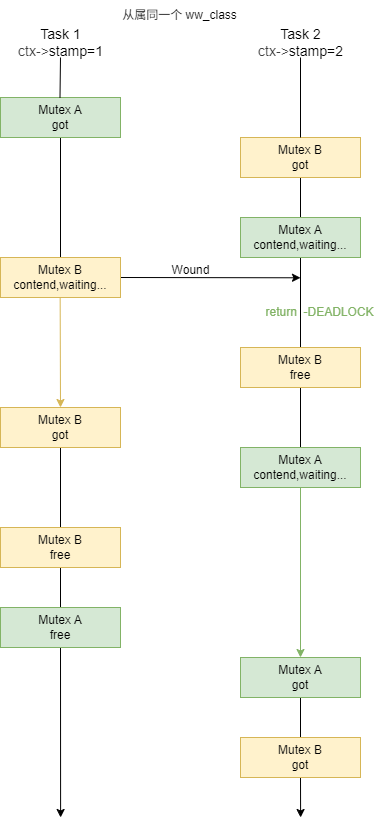

The diagram above was exported from draw.io. Its source (the exported page's mxGraphModel, read from the mxfile embedded in the PNG):
<mxGraphModel dx="438" dy="375" grid="1" gridSize="10" guides="1" tooltips="1" connect="1" arrows="1" fold="1" page="1" pageScale="1" pageWidth="850" pageHeight="1100" background="#ffffff" math="0" shadow="0">
  <root>
    <mxCell id="0" />
    <mxCell id="1" parent="0" />
    <mxCell id="10" style="edgeStyle=none;html=1;exitX=0.5;exitY=1;exitDx=0;exitDy=0;endArrow=none;endFill=0;" parent="1" source="2" target="4" edge="1">
      <mxGeometry relative="1" as="geometry" />
    </mxCell>
    <mxCell id="2" value="Mutex A&lt;div&gt;&lt;font&gt;got&lt;/font&gt;&lt;/div&gt;" style="rounded=0;whiteSpace=wrap;html=1;fillColor=#d5e8d4;strokeColor=#82b366;" parent="1" vertex="1">
      <mxGeometry x="120" y="160" width="120" height="40" as="geometry" />
    </mxCell>
    <mxCell id="11" style="edgeStyle=none;html=1;exitX=0.5;exitY=1;exitDx=0;exitDy=0;endArrow=none;endFill=0;" parent="1" source="3" target="5" edge="1">
      <mxGeometry relative="1" as="geometry" />
    </mxCell>
    <mxCell id="3" value="&lt;span style=&quot;color: rgb(0, 0, 0);&quot;&gt;&lt;span style=&quot;color: rgb(0, 0, 0);&quot;&gt;Mutex&lt;/span&gt;&amp;nbsp;B&lt;/span&gt;&lt;div&gt;&lt;span style=&quot;color: rgb(0, 0, 0);&quot;&gt;got&lt;/span&gt;&lt;/div&gt;" style="rounded=0;whiteSpace=wrap;html=1;fillColor=#fff2cc;strokeColor=#d6b656;" parent="1" vertex="1">
      <mxGeometry x="360" y="200" width="120" height="40" as="geometry" />
    </mxCell>
    <mxCell id="29" style="edgeStyle=none;html=1;exitX=1;exitY=0.5;exitDx=0;exitDy=0;" parent="1" source="4" edge="1">
      <mxGeometry relative="1" as="geometry">
        <mxPoint x="420" y="340.28571428571433" as="targetPoint" />
      </mxGeometry>
    </mxCell>
    <mxCell id="4" value="&lt;span style=&quot;color: rgb(0, 0, 0);&quot;&gt;&lt;span style=&quot;color: rgb(0, 0, 0);&quot;&gt;Mutex&lt;/span&gt;&amp;nbsp;B&lt;/span&gt;&lt;div&gt;&lt;span style=&quot;color: rgb(0, 0, 0);&quot;&gt;contend,waiting...&lt;/span&gt;&lt;/div&gt;" style="rounded=0;whiteSpace=wrap;html=1;fillColor=#fff2cc;strokeColor=#d6b656;" parent="1" vertex="1">
      <mxGeometry x="120" y="320" width="120" height="40" as="geometry" />
    </mxCell>
    <mxCell id="21" style="edgeStyle=none;html=1;exitX=0.5;exitY=1;exitDx=0;exitDy=0;endArrow=none;endFill=0;" parent="1" source="5" target="20" edge="1">
      <mxGeometry relative="1" as="geometry" />
    </mxCell>
    <mxCell id="5" value="&lt;span style=&quot;color: rgb(0, 0, 0);&quot;&gt;&lt;span style=&quot;color: rgb(0, 0, 0);&quot;&gt;Mutex&lt;/span&gt;&amp;nbsp;A&lt;/span&gt;&lt;div&gt;&lt;span style=&quot;color: rgb(0, 0, 0);&quot;&gt;contend,waiting...&lt;/span&gt;&lt;/div&gt;" style="rounded=0;whiteSpace=wrap;html=1;fillColor=#d5e8d4;strokeColor=#82b366;" parent="1" vertex="1">
      <mxGeometry x="360" y="280" width="120" height="40" as="geometry" />
    </mxCell>
    <mxCell id="6" value="" style="endArrow=none;html=1;endFill=0;" parent="1" edge="1">
      <mxGeometry width="50" height="50" relative="1" as="geometry">
        <mxPoint x="180" y="120" as="sourcePoint" />
        <mxPoint x="179.5" y="160" as="targetPoint" />
      </mxGeometry>
    </mxCell>
    <mxCell id="7" value="&lt;font style=&quot;font-size: 14px;&quot;&gt;Task 1&lt;br&gt;&lt;/font&gt;&lt;div&gt;&lt;font style=&quot;font-size: 14px;&quot;&gt;&lt;span style=&quot;background-color: transparent; color: rgb(63, 63, 63);&quot;&gt;ctx-&amp;gt;&lt;/span&gt;stamp=1&lt;/font&gt;&lt;/div&gt;" style="text;html=1;align=center;verticalAlign=middle;resizable=0;points=[];autosize=1;strokeColor=none;fillColor=none;" parent="1" vertex="1">
      <mxGeometry x="125" y="80" width="110" height="50" as="geometry" />
    </mxCell>
    <mxCell id="8" value="&lt;font style=&quot;font-size: 14px;&quot;&gt;Task 2&lt;br&gt;&lt;/font&gt;&lt;div&gt;&lt;font style=&quot;font-size: 14px;&quot;&gt;&lt;span style=&quot;background-color: transparent; color: rgb(63, 63, 63);&quot;&gt;ctx-&amp;gt;&lt;/span&gt;stamp=2&lt;/font&gt;&lt;/div&gt;" style="text;html=1;align=center;verticalAlign=middle;resizable=0;points=[];autosize=1;strokeColor=none;fillColor=none;" parent="1" vertex="1">
      <mxGeometry x="365" y="80" width="110" height="50" as="geometry" />
    </mxCell>
    <mxCell id="9" value="" style="endArrow=none;html=1;entryX=0.5;entryY=0;entryDx=0;entryDy=0;endFill=0;" parent="1" target="3" edge="1">
      <mxGeometry width="50" height="50" relative="1" as="geometry">
        <mxPoint x="420" y="120" as="sourcePoint" />
        <mxPoint x="440" y="190" as="targetPoint" />
      </mxGeometry>
    </mxCell>
    <mxCell id="18" style="edgeStyle=none;html=1;exitX=0.5;exitY=1;exitDx=0;exitDy=0;endArrow=classic;endFill=1;fillColor=#fff2cc;strokeColor=#d6b656;entryX=0.5;entryY=0;entryDx=0;entryDy=0;" parent="1" target="23" edge="1">
      <mxGeometry relative="1" as="geometry">
        <mxPoint x="179.66" y="360" as="sourcePoint" />
        <mxPoint x="179.66" y="480" as="targetPoint" />
      </mxGeometry>
    </mxCell>
    <mxCell id="24" style="edgeStyle=none;html=1;exitX=0.5;exitY=1;exitDx=0;exitDy=0;endArrow=none;endFill=0;entryX=0.5;entryY=0;entryDx=0;entryDy=0;" parent="1" source="20" target="25" edge="1">
      <mxGeometry relative="1" as="geometry">
        <mxPoint x="420.1034482758621" y="520" as="targetPoint" />
      </mxGeometry>
    </mxCell>
    <mxCell id="20" value="&lt;span style=&quot;color: rgb(0, 0, 0);&quot;&gt;&lt;span style=&quot;color: rgb(0, 0, 0);&quot;&gt;Mutex&lt;/span&gt;&amp;nbsp;B&lt;/span&gt;&lt;div&gt;&lt;font color=&quot;#000000&quot;&gt;free&lt;/font&gt;&lt;/div&gt;" style="rounded=0;whiteSpace=wrap;html=1;fillColor=#fff2cc;strokeColor=#d6b656;" parent="1" vertex="1">
      <mxGeometry x="360" y="410" width="120" height="40" as="geometry" />
    </mxCell>
    <mxCell id="38" style="edgeStyle=none;html=1;exitX=0.5;exitY=1;exitDx=0;exitDy=0;endArrow=none;endFill=0;" parent="1" source="23" target="32" edge="1">
      <mxGeometry relative="1" as="geometry" />
    </mxCell>
    <mxCell id="23" value="&lt;span style=&quot;color: rgb(0, 0, 0);&quot;&gt;&lt;span style=&quot;color: rgb(0, 0, 0);&quot;&gt;Mutex&lt;/span&gt;&amp;nbsp;B&lt;/span&gt;&lt;div&gt;&lt;span style=&quot;color: rgb(0, 0, 0);&quot;&gt;got&lt;/span&gt;&lt;/div&gt;" style="rounded=0;whiteSpace=wrap;html=1;fillColor=#fff2cc;strokeColor=#d6b656;" parent="1" vertex="1">
      <mxGeometry x="120" y="470" width="120" height="40" as="geometry" />
    </mxCell>
    <mxCell id="27" style="edgeStyle=none;html=1;exitX=0.5;exitY=1;exitDx=0;exitDy=0;entryX=0.5;entryY=0;entryDx=0;entryDy=0;fillColor=#d5e8d4;strokeColor=#82b366;" parent="1" source="25" target="33" edge="1">
      <mxGeometry relative="1" as="geometry">
        <mxPoint x="420" y="600" as="targetPoint" />
      </mxGeometry>
    </mxCell>
    <mxCell id="25" value="&lt;span style=&quot;color: rgb(0, 0, 0);&quot;&gt;&lt;span style=&quot;color: rgb(0, 0, 0);&quot;&gt;Mutex&lt;/span&gt;&amp;nbsp;A&lt;/span&gt;&lt;div&gt;&lt;span style=&quot;color: rgb(0, 0, 0);&quot;&gt;contend,waiting...&lt;/span&gt;&lt;/div&gt;" style="rounded=0;whiteSpace=wrap;html=1;fillColor=#d5e8d4;strokeColor=#82b366;" parent="1" vertex="1">
      <mxGeometry x="360" y="510" width="120" height="40" as="geometry" />
    </mxCell>
    <mxCell id="30" value="Wound" style="text;html=1;align=center;verticalAlign=middle;resizable=0;points=[];autosize=1;strokeColor=none;fillColor=none;" parent="1" vertex="1">
      <mxGeometry x="280" y="318" width="60" height="30" as="geometry" />
    </mxCell>
    <mxCell id="31" value="&lt;font style=&quot;color: light-dark(rgb(130, 179, 102), rgb(237, 237, 237));&quot;&gt;return&amp;nbsp; -DEADLOCK&lt;/font&gt;" style="text;html=1;align=center;verticalAlign=middle;resizable=0;points=[];autosize=1;strokeColor=none;fillColor=none;rotation=0;" parent="1" vertex="1">
      <mxGeometry x="374" y="360" width="130" height="30" as="geometry" />
    </mxCell>
    <mxCell id="39" style="edgeStyle=none;html=1;exitX=0.5;exitY=1;exitDx=0;exitDy=0;entryX=0.5;entryY=0;entryDx=0;entryDy=0;endArrow=none;endFill=0;" parent="1" source="32" target="34" edge="1">
      <mxGeometry relative="1" as="geometry" />
    </mxCell>
    <mxCell id="32" value="&lt;span style=&quot;color: rgb(0, 0, 0);&quot;&gt;&lt;span style=&quot;color: rgb(0, 0, 0);&quot;&gt;Mutex&lt;/span&gt;&amp;nbsp;B&lt;/span&gt;&lt;div&gt;&lt;font color=&quot;#000000&quot;&gt;free&lt;/font&gt;&lt;/div&gt;" style="rounded=0;whiteSpace=wrap;html=1;fillColor=#fff2cc;strokeColor=#d6b656;" parent="1" vertex="1">
      <mxGeometry x="120" y="590" width="120" height="40" as="geometry" />
    </mxCell>
    <mxCell id="36" style="edgeStyle=none;html=1;exitX=0.5;exitY=1;exitDx=0;exitDy=0;entryX=0.5;entryY=0;entryDx=0;entryDy=0;endArrow=none;endFill=0;" parent="1" source="33" target="35" edge="1">
      <mxGeometry relative="1" as="geometry" />
    </mxCell>
    <mxCell id="33" value="Mutex A&lt;div&gt;&lt;font&gt;got&lt;/font&gt;&lt;/div&gt;" style="rounded=0;whiteSpace=wrap;html=1;fillColor=#d5e8d4;strokeColor=#82b366;" parent="1" vertex="1">
      <mxGeometry x="360" y="720" width="120" height="40" as="geometry" />
    </mxCell>
    <mxCell id="40" style="edgeStyle=none;html=1;exitX=0.5;exitY=1;exitDx=0;exitDy=0;" parent="1" source="34" edge="1">
      <mxGeometry relative="1" as="geometry">
        <mxPoint x="180.1034482758621" y="880" as="targetPoint" />
      </mxGeometry>
    </mxCell>
    <mxCell id="34" value="Mutex A&lt;div&gt;free&lt;/div&gt;" style="rounded=0;whiteSpace=wrap;html=1;fillColor=#d5e8d4;strokeColor=#82b366;" parent="1" vertex="1">
      <mxGeometry x="120" y="670" width="120" height="40" as="geometry" />
    </mxCell>
    <mxCell id="37" style="edgeStyle=none;html=1;exitX=0.5;exitY=1;exitDx=0;exitDy=0;" parent="1" source="35" edge="1">
      <mxGeometry relative="1" as="geometry">
        <mxPoint x="420.1034482758621" y="880" as="targetPoint" />
      </mxGeometry>
    </mxCell>
    <mxCell id="35" value="&lt;span style=&quot;color: rgb(0, 0, 0);&quot;&gt;&lt;span style=&quot;color: rgb(0, 0, 0);&quot;&gt;Mutex&lt;/span&gt;&amp;nbsp;B&lt;/span&gt;&lt;div&gt;&lt;span style=&quot;color: rgb(0, 0, 0);&quot;&gt;got&lt;/span&gt;&lt;/div&gt;" style="rounded=0;whiteSpace=wrap;html=1;fillColor=#fff2cc;strokeColor=#d6b656;" parent="1" vertex="1">
      <mxGeometry x="360" y="800" width="120" height="40" as="geometry" />
    </mxCell>
    <mxCell id="41" value="从属同一个 ww_class" style="text;html=1;align=center;verticalAlign=middle;resizable=0;points=[];autosize=1;strokeColor=none;fillColor=none;" vertex="1" parent="1">
      <mxGeometry x="229" y="63" width="140" height="30" as="geometry" />
    </mxCell>
  </root>
</mxGraphModel>